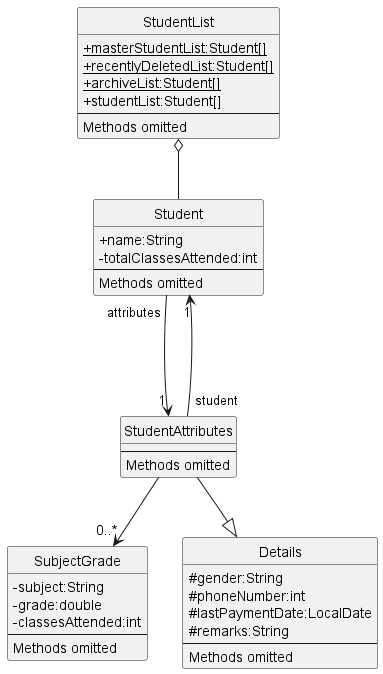

The diagram above was rendered by PlantUML. Its source (embedded in the PNG):
@startuml DateStoring
skinparam classAttributeIconSize 0
hide circle
class StudentList {
    {static} +masterStudentList:Student[]
    {static} +recentlyDeletedList:Student[]
    {static} +archiveList:Student[]
    +studentList:Student[]
    --
    Methods omitted
}

class Student {
    +name:String
    -totalClassesAttended:int
    --
    Methods omitted
}

class SubjectGrade {
    -subject:String
    -grade:double
    -classesAttended:int
    --
    Methods omitted
}

class Details {
    #gender:String 
    #phoneNumber:int
    #lastPaymentDate:LocalDate
    #remarks:String
    --
    Methods omitted
}

class StudentAttributes {
    --
    Methods omitted
}

StudentList o-- Student

Student "attributes"---> "1" StudentAttributes

StudentAttributes --down|> Details
StudentAttributes -->"0..*" SubjectGrade
StudentAttributes "student" --> "1" Student



@enduml